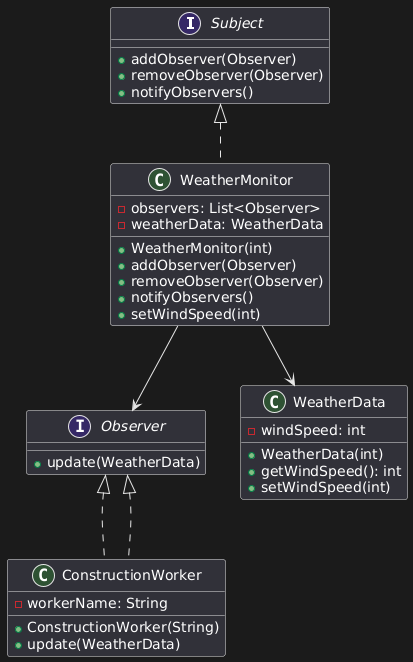

The diagram above was rendered by PlantUML. Its source (embedded in the PNG):
@startuml
interface Subject {
    + addObserver(Observer)
    + removeObserver(Observer)
    + notifyObservers()
}

interface Observer {
    + update(WeatherData)
}

class WeatherData {
    - windSpeed: int
    + WeatherData(int)
    + getWindSpeed(): int
    + setWindSpeed(int)
}

class WeatherMonitor implements Subject {
    - observers: List<Observer>
    - weatherData: WeatherData
    + WeatherMonitor(int)
    + addObserver(Observer)
    + removeObserver(Observer)
    + notifyObservers()
    + setWindSpeed(int)
}

class ConstructionWorker implements Observer {
    - workerName: String
    + ConstructionWorker(String)
    + update(WeatherData)
}

WeatherMonitor --> Observer
Observer <|.. ConstructionWorker
WeatherMonitor --> WeatherData
@enduml